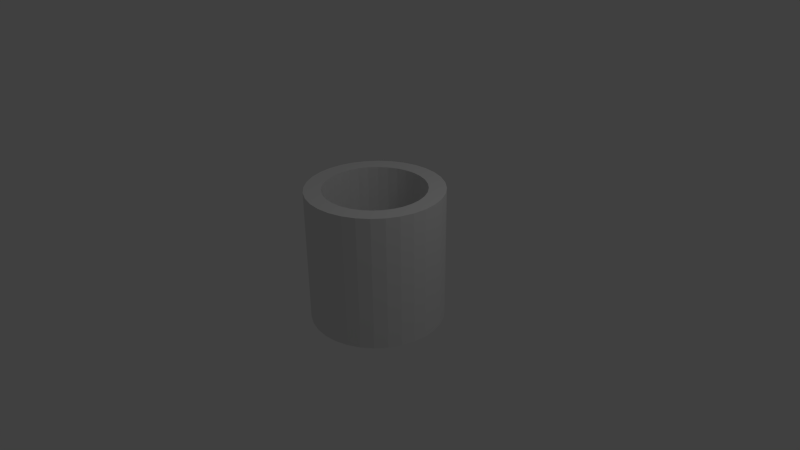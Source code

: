 # Source: cylinder_small.blend  (saved by Blender 2.59.0; exported with 4.5.12 LTS)
import bpy
from mathutils import Matrix  # noqa: F401  (used for matrix-valued properties, if any)

bpy.ops.wm.read_factory_settings(use_empty=True)
scene = bpy.context.scene
scene.name = 'Scene'

# ---- collections
col_collection_1 = bpy.data.collections.new('Collection 1'); scene.collection.children.link(col_collection_1)

# ---- world
world_world = bpy.data.worlds.new('World'); scene.world = world_world
world_world.color = (0.05088, 0.05088, 0.05088)
world_world.use_sun_shadow = False
world_world.sun_shadow_jitter_overblur = 0.0
world_world.cycles.sampling_method = 'MANUAL'
world_world.cycles.sample_map_resolution = 256

# ---- cameras
cam_camera = bpy.data.cameras.new('Camera')
cam_camera.clip_end = 100.0
cam_camera.lens = 35.0
cam_camera.ortho_scale = 7.314
cam_camera.dof.focus_distance = 0.0
cam_camera.dof.aperture_fstop = 128.0

# ---- lights
light_lamp = bpy.data.lights.new('Lamp', 'POINT')
light_lamp.transmission_factor = 0.0
light_lamp.cutoff_distance = 30.0
light_lamp.energy = 100.0
light_lamp.shadow_buffer_clip_start = 1.001
light_lamp.shadow_soft_size = 1.0
light_lamp.shadow_maximum_resolution = 0.006
light_lamp.use_absolute_resolution = True
light_lamp.cycles.use_multiple_importance_sampling = False

# ---- meshes
me_cylinder = bpy.data.meshes.new('Cylinder')
me_cylinder.from_pydata([(0.1463, 0.7356, 1.0), (0.1463, 0.7356, -1.0), (0.1463, 0.7356, -1.0), (0.4167, 0.6236, 1.0), (0.287, 0.6929, -1.0), (0.4167, 0.6236, -1.0), (0.5556, 0.8315, -1.0), (0.4167, 0.6236, -1.0), (0.6929, 0.287, 1.0), (0.6236, 0.4167, -1.0), (0.6929, 0.287, -1.0), (0.6236, 0.4167, 1.0), (0.8315, 0.5556, 1.0), (0.5303, 0.5303, 1.0), (0.9239, 0.3827, -1.0), (0.6929, 0.287, -1.0), (0.9808, 0.1951, -1.0), (0.7356, 0.1463, -1.0), (0.7356, 0.1463, -1.0), (0.7356, 0.1463, 1.0), (0.9808, 0.1951, 1.0), (0.7356, 0.1463, 1.0), (0.7356, -0.1463, 1.0), (0.7356, -0.1463, -1.0), (0.7356, -0.1463, -1.0), (0.7356, -0.1463, 1.0), (0.9239, -0.3827, -1.0), (0.6929, -0.287, -1.0), (0.5303, -0.5303, 1.0), (0.6236, -0.4167, -1.0), (0.5303, -0.5303, -1.0), (0.4167, -0.6236, 1.0), (0.4167, -0.6236, -1.0), (0.4167, -0.6236, -1.0), (0.1951, -0.9808, -1.0), (0.1463, -0.7356, -1.0), (0.1463, -0.7356, -1.0), (6.974e-07, -0.75, 1.0), (-2.444e-07, -0.75, -1.0), (-0.287, -0.6929, 1.0), (-0.287, -0.6929, -1.0), (-0.287, -0.6929, -1.0), (-0.5556, -0.8315, -1.0), (-0.4167, -0.6236, -1.0), (-0.6236, -0.4167, 1.0), (-0.5303, -0.5303, -1.0), (-0.6236, -0.4167, -1.0), (-0.7356, -0.1463, -1.0), (-0.7356, -0.1463, -1.0), (-0.7356, -0.1463, 1.0), (-0.75, -3.079e-06, 1.0), (-1.0, -4.105e-06, 1.0), (-0.6929, 0.287, 1.0), (-0.6929, 0.287, -1.0), (-0.6929, 0.287, -1.0), (-0.8315, 0.5556, -1.0), (-0.6236, 0.4167, -1.0), (-0.6236, 0.4167, 1.0), (-0.6236, 0.4167, 1.0), (-0.6236, 0.4167, -1.0), (-0.7071, 0.7071, -1.0), (-0.5303, 0.5303, -1.0), (-0.5303, 0.5303, 1.0), (-0.5303, 0.5303, -1.0), (-0.3827, 0.9239, -1.0), (-0.287, 0.6929, -1.0), (-0.287, 0.6929, -1.0), (-0.1463, 0.7356, -1.0), (-0.1463, 0.7356, -1.0), (-0.1463, 0.7356, 1.0), (-0.1951, 0.9808, 1.0), (-0.1463, 0.7356, 1.0), (-0.287, 0.6929, 1.0), (0.3827, 0.9239, 1.0), (0.287, 0.6929, 1.0), (0.287, 0.6929, 1.0), (0.8315, 0.5556, -1.0), (0.6236, 0.4167, -1.0), (0.6929, 0.287, 1.0), (0.9239, 0.3827, 1.0), (0.9808, -0.1951, 1.0), (0.8315, -0.5556, 1.0), (0.6929, -0.287, 1.0), (0.6236, -0.4167, 1.0), (0.6236, -0.4167, 1.0), (0.6929, -0.287, -1.0), (0.5556, -0.8315, 1.0), (0.4167, -0.6236, 1.0), (0.287, -0.6929, 1.0), (0.3827, -0.9239, -1.0), (0.287, -0.6929, -1.0), (0.287, -0.6929, -1.0), (-0.4167, -0.6236, 1.0), (-0.4167, -0.6236, 1.0), (-0.3827, -0.9239, 1.0), (-0.287, -0.6929, 1.0), (-0.7071, -0.7071, -1.0), (-0.5303, -0.5303, -1.0), (-0.6236, -0.4167, 1.0), (-0.8315, -0.5556, 1.0), (-0.9239, -0.3827, -1.0), (-0.6929, -0.287, -1.0), (-0.6929, -0.287, -1.0), (-0.7356, -0.1463, 1.0), (-0.9808, -0.1951, 1.0), (-0.6929, -0.287, 1.0), (-1.0, 9.656e-07, -1.0), (-0.75, 7.242e-07, -1.0), (-0.7356, 0.1463, 1.0), (-0.9239, 0.3827, 1.0), (-0.6929, 0.287, 1.0), (-0.5556, 0.8315, 1.0), (-0.4167, 0.6236, 1.0), (-0.4167, 0.6236, 1.0), (-0.1951, 0.9808, -1.0), (0.0, 1.0, -1.0), (1.605e-06, 1.0, 1.0), (0.1951, 0.9808, 1.0), (0.1951, 0.9808, -1.0), (0.3827, 0.9239, -1.0), (0.5556, 0.8315, 1.0), (0.7071, 0.7071, 1.0), (0.7071, 0.7071, -1.0), (1.0, -2.245e-06, 1.0), (1.0, 7.55e-08, -1.0), (0.9808, -0.1951, -1.0), (0.9239, -0.3827, 1.0), (0.8315, -0.5556, -1.0), (0.7071, -0.7071, 1.0), (0.7071, -0.7071, -1.0), (0.5556, -0.8315, -1.0), (0.3827, -0.9239, 1.0), (0.1951, -0.9808, 1.0), (9.298e-07, -1.0, 1.0), (-3.258e-07, -1.0, -1.0), (-0.1951, -0.9808, 1.0), (-0.1951, -0.9808, -1.0), (-0.3827, -0.9239, -1.0), (-0.5556, -0.8315, 1.0), (-0.7071, -0.7071, 1.0), (-0.8315, -0.5556, -1.0), (-0.9239, -0.3827, 1.0), (-0.9808, -0.1951, -1.0), (-0.9808, 0.1951, 1.0), (-0.9808, 0.1951, -1.0), (-0.9239, 0.3827, -1.0), (-0.8315, 0.5556, 1.0), (-0.7071, 0.7071, 1.0), (-0.5556, 0.8315, -1.0), (-0.3827, 0.9239, 1.0), (1.204e-06, 0.75, 1.0), (0.0, 0.75, -1.0), (0.287, 0.6929, -1.0), (0.5303, 0.5303, -1.0), (0.75, -1.684e-06, 1.0), (0.75, 5.662e-08, -1.0), (0.6236, -0.4167, -1.0), (0.1463, -0.7356, 1.0), (-0.1463, -0.7356, 1.0), (-0.1463, -0.7356, -1.0), (-0.5303, -0.5303, 1.0), (-0.6929, -0.287, 1.0), (-0.7356, 0.1463, 1.0), (-0.7356, 0.1463, -1.0), (-0.4167, 0.6236, -1.0), (0.5303, 0.5303, 1.0), (0.6929, -0.287, 1.0), (0.287, -0.6929, 1.0), (-0.5303, 0.5303, 1.0), (-0.4167, 0.6236, -1.0), (-0.287, 0.6929, 1.0)], [], [(0, 1, 2), (3, 4, 5), (6, 7, 5), (8, 9, 10), (11, 12, 13), (14, 15, 10), (16, 17, 18), (19, 20, 21), (22, 23, 24), (25, 22, 24), (26, 27, 24), (28, 29, 30), (31, 32, 33), (34, 35, 36), (37, 35, 38), (39, 40, 41), (42, 43, 41), (44, 45, 46), (47, 48, 49), (50, 51, 49), (52, 53, 54), (55, 56, 54), (57, 58, 59), (60, 61, 59), (62, 59, 61), (62, 61, 63), (64, 65, 66), (67, 68, 69), (70, 71, 69), (71, 70, 72), (73, 74, 75), (74, 0, 2), (76, 9, 77), (78, 79, 8), (25, 80, 22), (81, 82, 83), (81, 83, 84), (83, 82, 85), (86, 87, 88), (87, 86, 31), (87, 31, 33), (89, 90, 91), (33, 89, 91), (92, 93, 43), (94, 95, 93), (95, 94, 39), (95, 39, 41), (96, 45, 97), (98, 99, 44), (100, 101, 102), (103, 104, 105), (106, 107, 48), (108, 50, 107), (109, 110, 58), (111, 62, 112), (111, 112, 113), (112, 62, 63), (67, 114, 68), (115, 116, 117, 118), (118, 117, 73, 119), (119, 73, 120, 6), (6, 120, 121, 122), (122, 121, 12, 76), (76, 12, 79, 14), (14, 79, 20, 16), (16, 20, 123, 124), (124, 123, 80, 125), (125, 80, 126, 26), (26, 126, 81, 127), (127, 81, 128, 129), (129, 128, 86, 130), (130, 86, 131, 89), (89, 131, 132, 34), (34, 132, 133, 134), (134, 133, 135, 136), (136, 135, 94, 137), (137, 94, 138, 42), (42, 138, 139, 96), (96, 139, 99, 140), (140, 99, 141, 100), (100, 141, 104, 142), (142, 104, 51, 106), (106, 51, 143, 144), (144, 143, 109, 145), (145, 109, 146, 55), (55, 146, 147, 60), (60, 147, 111, 148), (148, 111, 149, 64), (64, 149, 70, 114), (116, 115, 114, 70), (0, 150, 151, 1), (75, 74, 2, 152), (3, 75, 152, 4), (11, 13, 153, 77), (8, 11, 77, 9), (22, 154, 155, 23), (84, 83, 85, 156), (28, 84, 156, 29), (31, 28, 30, 32), (88, 87, 33, 91), (37, 157, 36, 35), (158, 37, 38, 159), (39, 158, 159, 40), (93, 95, 41, 43), (160, 92, 43, 97), (44, 160, 97, 45), (105, 161, 46, 102), (50, 49, 48, 107), (162, 108, 107, 163), (52, 162, 163, 53), (113, 112, 63, 164), (68, 151, 150, 69), (115, 118, 1, 151), (1, 118, 119, 2), (114, 115, 151, 68), (0, 117, 116, 150), (150, 116, 70, 69), (0, 74, 73, 117), (119, 6, 5, 4), (120, 73, 75, 3), (122, 153, 7, 6), (153, 122, 76, 77), (13, 5, 7, 153), (121, 120, 3, 165), (121, 165, 13, 12), (165, 3, 5, 13), (14, 10, 9, 76), (79, 12, 11, 8), (14, 16, 18, 15), (21, 10, 15, 18), (20, 79, 78, 21), (78, 8, 10, 21), (124, 155, 17, 16), (155, 124, 125, 23), (154, 18, 17, 155), (123, 20, 19, 154), (80, 123, 154, 22), (19, 21, 18, 154), (125, 26, 24, 23), (126, 80, 25, 166), (81, 126, 166, 82), (166, 25, 24, 82), (26, 127, 85, 27), (82, 24, 27, 85), (129, 30, 29, 127), (30, 129, 130, 32), (128, 81, 84, 28), (86, 128, 28, 31), (130, 89, 33, 32), (131, 86, 88, 167), (89, 34, 36, 90), (157, 91, 90, 36), (131, 167, 157, 132), (133, 132, 157, 37), (167, 88, 91, 157), (134, 38, 35, 34), (38, 134, 136, 159), (135, 133, 37, 158), (159, 136, 137, 40), (94, 135, 158, 39), (137, 42, 41, 40), (138, 94, 93, 92), (43, 42, 96, 97), (160, 139, 138, 92), (99, 139, 160, 44), (140, 46, 45, 96), (46, 140, 100, 102), (99, 98, 161, 141), (104, 141, 161, 105), (98, 44, 46, 161), (100, 142, 47, 101), (47, 142, 106, 48), (101, 47, 49, 102), (104, 103, 49, 51), (103, 105, 102, 49), (107, 106, 144, 163), (143, 51, 50, 108), (163, 144, 145, 53), (143, 108, 162, 109), (145, 55, 54, 53), (146, 109, 58, 57), (55, 60, 59, 56), (58, 54, 56, 59), (146, 57, 168, 147), (111, 147, 168, 62), (168, 57, 59, 62), (60, 148, 63, 61), (148, 64, 66, 169), (72, 164, 169, 66), (149, 111, 113, 170), (64, 114, 67, 65), (65, 67, 69, 66), (149, 170, 72, 70), (170, 113, 164, 72), (71, 72, 66, 69), (119, 4, 152, 2), (127, 29, 156, 85), (109, 162, 52, 110), (110, 52, 54, 58), (148, 169, 164, 63)])
me_cylinder.use_remesh_preserve_volume = False
me_cylinder.use_remesh_preserve_attributes = False
me_cylinder.use_mirror_vertex_groups = False
me_cylinder.update()

# ---- objects
ob_cylinder = bpy.data.objects.new('Cylinder', me_cylinder)
ob_lamp = bpy.data.objects.new('Lamp', light_lamp)
ob_camera = bpy.data.objects.new('Camera', cam_camera)

# ---- transforms, parenting, visibility, modifiers, constraints
ob_cylinder.location = (0.0, 0.0, 0.0)
ob_cylinder.lineart.crease_threshold = 0.0
ob_lamp.location = (4.076, 1.005, 5.904)
ob_lamp.rotation_euler = (0.6503, 0.05522, 1.866)
ob_lamp.lock_rotations_4d = False
ob_lamp.empty_display_type = 'ARROWS'
ob_lamp.color = (0.0, 0.0, 0.0, 0.0)
ob_lamp.lineart.crease_threshold = 0.0
ob_camera.location = (7.481, -6.508, 5.344)
ob_camera.rotation_euler = (1.109, 0.01082, 0.8149)
ob_camera.lock_rotations_4d = False
ob_camera.empty_display_type = 'ARROWS'
ob_camera.color = (0.0, 0.0, 0.0, 0.0)
ob_camera.display_type = 'WIRE'
ob_camera.lineart.crease_threshold = 0.0

# ---- collection membership
col_collection_1.objects.link(ob_cylinder)
col_collection_1.objects.link(ob_lamp)
col_collection_1.objects.link(ob_camera)

# ---- scene / render settings (as saved in the file)
scene.camera = ob_camera
scene.frame_start = 1; scene.frame_end = 250; scene.frame_set(1)
scene.render.engine = 'BLENDER_EEVEE_NEXT'
scene.render.image_settings.color_mode = 'RGB'
scene.render.image_settings.compression = 90
scene.render.resolution_percentage = 50
scene.render.dither_intensity = 0.0
scene.render.bake_margin = 2
scene.render.bake_bias = 0.0
scene.cycles.use_denoising = False
scene.cycles.samples = 10
scene.cycles.sampling_pattern = 'TABULATED_SOBOL'
scene.cycles.light_sampling_threshold = 0.0
scene.cycles.use_adaptive_sampling = False
scene.cycles.use_light_tree = False
scene.cycles.blur_glossy = 0.0
scene.cycles.volume_bounces = 1
scene.cycles.pixel_filter_type = 'GAUSSIAN'
scene.cycles.sample_clamp_indirect = 0.0
scene.view_settings.view_transform = 'Standard'
bpy.context.view_layer.update()
